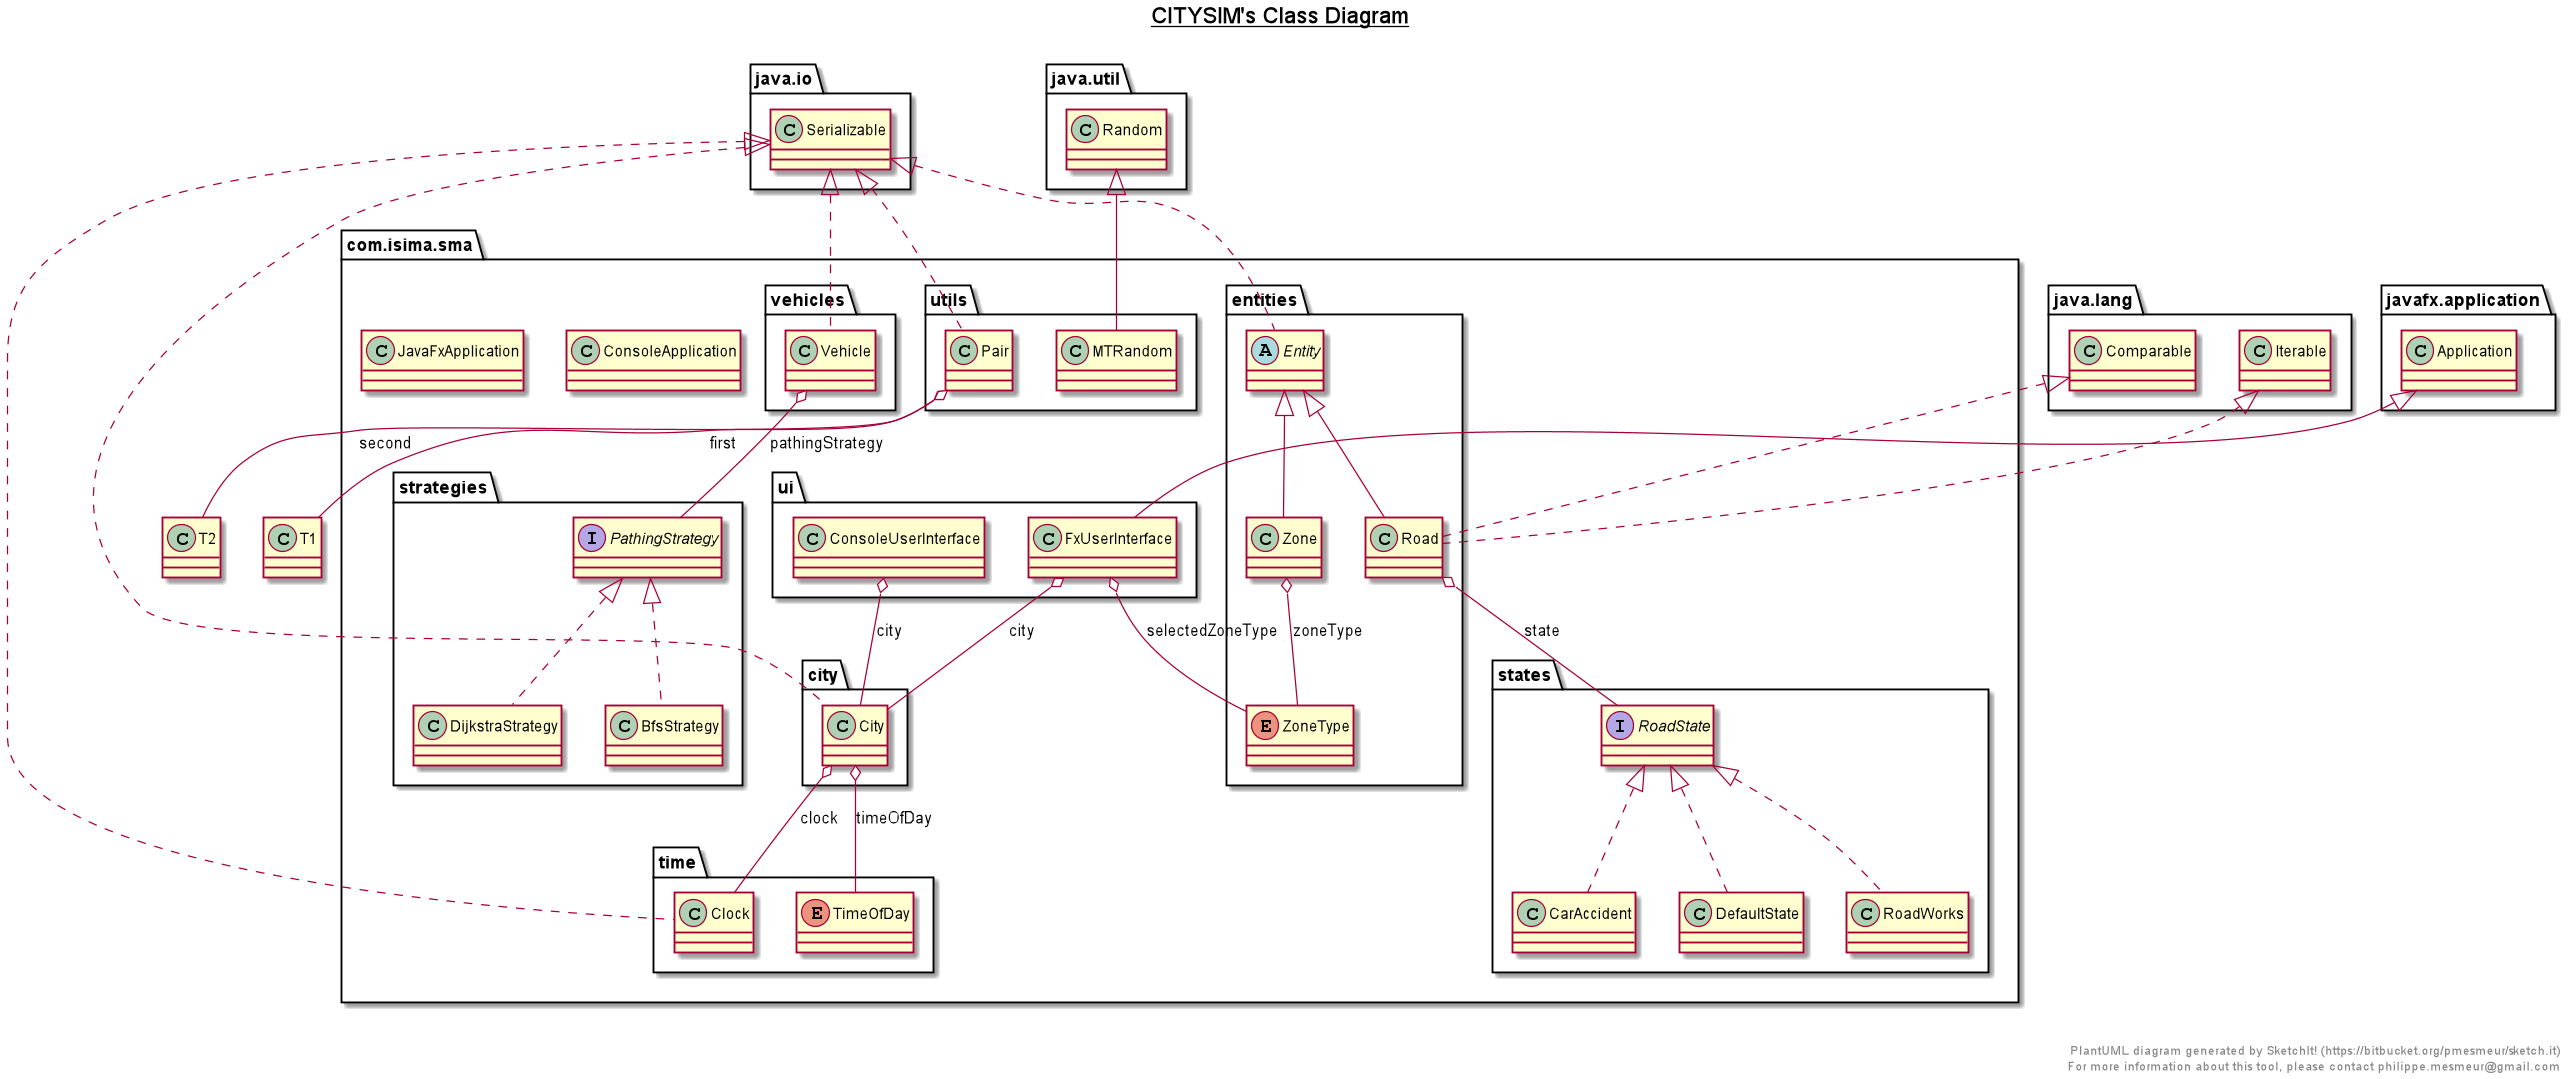

The diagram above was rendered by PlantUML. Its source (embedded in the PNG):
@startuml

title __CITYSIM's Class Diagram__\n

  namespace com.isima.sma {
    class com.isima.sma.ConsoleApplication {
    }
  }
  

  namespace com.isima.sma {
    class com.isima.sma.JavaFxApplication {
    }
  }
  

  namespace com.isima.sma {
    namespace city {
      class com.isima.sma.city.City {
      }
    }
  }
  

  namespace com.isima.sma {
    namespace entities {
      abstract class com.isima.sma.entities.Entity {
      }
    }
  }
  

  namespace com.isima.sma {
    namespace entities {
      class com.isima.sma.entities.Road {
      }
    }
  }
  

  namespace com.isima.sma {
    namespace entities {
      class com.isima.sma.entities.Zone {
      }
    }
  }
  

  namespace com.isima.sma {
    namespace entities {
      enum ZoneType {
      }
    }
  }
  

  namespace com.isima.sma {
    namespace states {
      class com.isima.sma.states.CarAccident {
      }
    }
  }
  

  namespace com.isima.sma {
    namespace states {
      class com.isima.sma.states.DefaultState {
      }
    }
  }
  

  namespace com.isima.sma {
    namespace states {
      interface com.isima.sma.states.RoadState {
      }
    }
  }
  

  namespace com.isima.sma {
    namespace states {
      class com.isima.sma.states.RoadWorks {
      }
    }
  }
  

  namespace com.isima.sma {
    namespace strategies {
      class com.isima.sma.strategies.BfsStrategy {
      }
    }
  }
  

  namespace com.isima.sma {
    namespace strategies {
      class com.isima.sma.strategies.DijkstraStrategy {
      }
    }
  }
  

  namespace com.isima.sma {
    namespace strategies {
      interface com.isima.sma.strategies.PathingStrategy {
      }
    }
  }
  

  namespace com.isima.sma {
    namespace time {
      class com.isima.sma.time.Clock {
      }
    }
  }
  

  namespace com.isima.sma {
    namespace time {
      enum TimeOfDay {
      }
    }
  }
  

  namespace com.isima.sma {
    namespace ui {
      class com.isima.sma.ui.ConsoleUserInterface {
      }
    }
  }
  

  namespace com.isima.sma {
    namespace ui {
      class com.isima.sma.ui.FxUserInterface {
      }
    }
  }
  

  namespace com.isima.sma {
    namespace utils {
      class com.isima.sma.utils.MTRandom {
      }
    }
  }
  

  namespace com.isima.sma {
    namespace utils {
      class com.isima.sma.utils.Pair {
      }
    }
  }
  

  namespace com.isima.sma {
    namespace vehicles {
      class com.isima.sma.vehicles.Vehicle {
      }
    }
  }
  

  com.isima.sma.city.City .up.|> java.io.Serializable
  com.isima.sma.city.City o-- com.isima.sma.time.Clock : clock
  com.isima.sma.city.City o-- com.isima.sma.time.TimeOfDay : timeOfDay
  com.isima.sma.entities.Entity .up.|> java.io.Serializable
  com.isima.sma.entities.Road .up.|> java.lang.Comparable
  com.isima.sma.entities.Road .up.|> java.lang.Iterable
  com.isima.sma.entities.Road -up-|> com.isima.sma.entities.Entity
  com.isima.sma.entities.Road o-- com.isima.sma.states.RoadState : state
  com.isima.sma.entities.Zone -up-|> com.isima.sma.entities.Entity
  com.isima.sma.entities.Zone o-- com.isima.sma.entities.ZoneType : zoneType
  com.isima.sma.states.CarAccident .up.|> com.isima.sma.states.RoadState
  com.isima.sma.states.DefaultState .up.|> com.isima.sma.states.RoadState
  com.isima.sma.states.RoadWorks .up.|> com.isima.sma.states.RoadState
  com.isima.sma.strategies.BfsStrategy .up.|> com.isima.sma.strategies.PathingStrategy
  com.isima.sma.strategies.DijkstraStrategy .up.|> com.isima.sma.strategies.PathingStrategy
  com.isima.sma.time.Clock .up.|> java.io.Serializable
  com.isima.sma.ui.ConsoleUserInterface o-- com.isima.sma.city.City : city
  com.isima.sma.ui.FxUserInterface -up-|> javafx.application.Application
  com.isima.sma.ui.FxUserInterface o-- com.isima.sma.city.City : city
  com.isima.sma.ui.FxUserInterface o-- com.isima.sma.entities.ZoneType : selectedZoneType
  com.isima.sma.utils.MTRandom -up-|> java.util.Random
  com.isima.sma.utils.Pair .up.|> java.io.Serializable
  com.isima.sma.utils.Pair o-- T1 : first
  com.isima.sma.utils.Pair o-- T2 : second
  com.isima.sma.vehicles.Vehicle .up.|> java.io.Serializable
  com.isima.sma.vehicles.Vehicle o-- com.isima.sma.strategies.PathingStrategy : pathingStrategy


right footer


PlantUML diagram generated by SketchIt! (https://bitbucket.org/pmesmeur/sketch.it)
For more information about this tool, please contact philippe.mesmeur@gmail.com
endfooter

@enduml